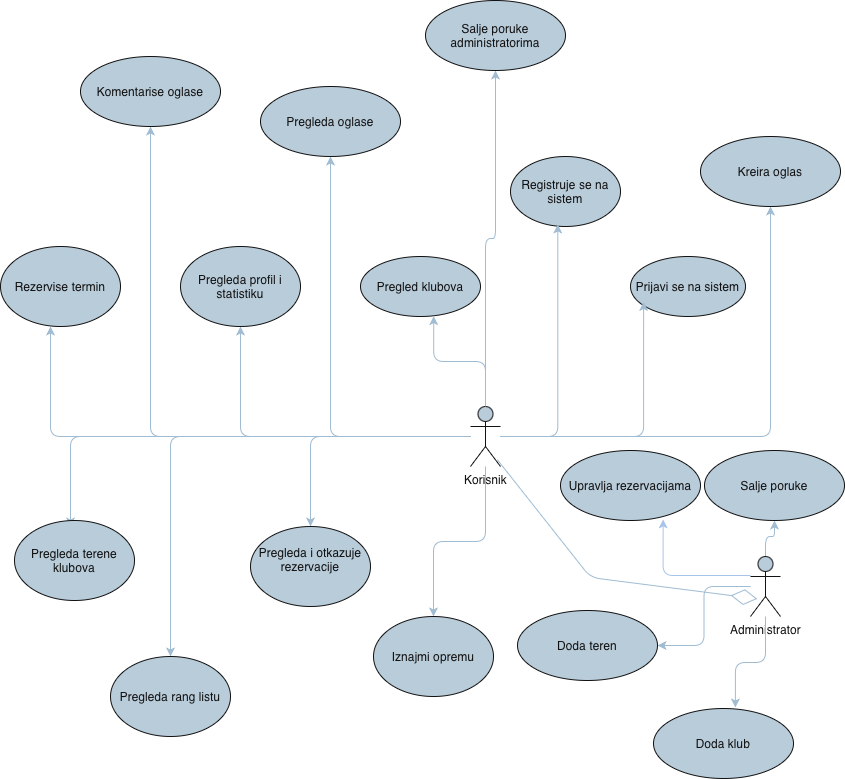

The diagram above was exported from draw.io. Its source (the exported page's mxGraphModel, read from the mxfile embedded in the PNG):
<mxGraphModel dx="1331" dy="1357" grid="0" gridSize="10" guides="1" tooltips="1" connect="1" arrows="1" fold="1" page="1" pageScale="1" pageWidth="850" pageHeight="1100" background="light-dark(#FFFFFF,#FFFFFF)" math="0" shadow="0">
  <root>
    <mxCell id="0" />
    <mxCell id="1" parent="0" />
    <mxCell id="uP1yVQe4ChezPUsS8uh8-21" style="edgeStyle=orthogonalEdgeStyle;rounded=1;orthogonalLoop=1;jettySize=auto;html=1;labelBackgroundColor=none;fontColor=default;strokeColor=#23445D;" edge="1" parent="1" source="uP1yVQe4ChezPUsS8uh8-8">
      <mxGeometry relative="1" as="geometry">
        <mxPoint x="70.00000000000023" y="615.9999999999998" as="targetPoint" />
      </mxGeometry>
    </mxCell>
    <mxCell id="uP1yVQe4ChezPUsS8uh8-23" style="edgeStyle=orthogonalEdgeStyle;rounded=1;orthogonalLoop=1;jettySize=auto;html=1;labelBackgroundColor=none;fontColor=default;strokeColor=#23445D;" edge="1" parent="1" source="uP1yVQe4ChezPUsS8uh8-8">
      <mxGeometry relative="1" as="geometry">
        <mxPoint x="50.00000000000023" y="416" as="targetPoint" />
      </mxGeometry>
    </mxCell>
    <mxCell id="uP1yVQe4ChezPUsS8uh8-25" style="edgeStyle=orthogonalEdgeStyle;rounded=1;orthogonalLoop=1;jettySize=auto;html=1;labelBackgroundColor=none;fontColor=default;strokeColor=#23445D;" edge="1" parent="1" source="uP1yVQe4ChezPUsS8uh8-8" target="uP1yVQe4ChezPUsS8uh8-24">
      <mxGeometry relative="1" as="geometry" />
    </mxCell>
    <mxCell id="uP1yVQe4ChezPUsS8uh8-27" style="edgeStyle=orthogonalEdgeStyle;rounded=1;orthogonalLoop=1;jettySize=auto;html=1;labelBackgroundColor=none;fontColor=default;strokeColor=#23445D;" edge="1" parent="1" source="uP1yVQe4ChezPUsS8uh8-8" target="uP1yVQe4ChezPUsS8uh8-26">
      <mxGeometry relative="1" as="geometry" />
    </mxCell>
    <mxCell id="uP1yVQe4ChezPUsS8uh8-29" style="edgeStyle=orthogonalEdgeStyle;rounded=1;orthogonalLoop=1;jettySize=auto;html=1;entryX=0.5;entryY=1;entryDx=0;entryDy=0;labelBackgroundColor=none;fontColor=default;strokeColor=#23445D;" edge="1" parent="1" source="uP1yVQe4ChezPUsS8uh8-8" target="uP1yVQe4ChezPUsS8uh8-28">
      <mxGeometry relative="1" as="geometry" />
    </mxCell>
    <mxCell id="uP1yVQe4ChezPUsS8uh8-35" style="edgeStyle=orthogonalEdgeStyle;rounded=1;orthogonalLoop=1;jettySize=auto;html=1;labelBackgroundColor=none;fontColor=default;strokeColor=#23445D;" edge="1" parent="1" source="uP1yVQe4ChezPUsS8uh8-8" target="uP1yVQe4ChezPUsS8uh8-30">
      <mxGeometry relative="1" as="geometry" />
    </mxCell>
    <mxCell id="uP1yVQe4ChezPUsS8uh8-37" style="edgeStyle=orthogonalEdgeStyle;rounded=1;orthogonalLoop=1;jettySize=auto;html=1;labelBackgroundColor=none;fontColor=default;strokeColor=#23445D;" edge="1" parent="1" source="uP1yVQe4ChezPUsS8uh8-8" target="uP1yVQe4ChezPUsS8uh8-36">
      <mxGeometry relative="1" as="geometry" />
    </mxCell>
    <mxCell id="uP1yVQe4ChezPUsS8uh8-39" style="edgeStyle=orthogonalEdgeStyle;rounded=1;orthogonalLoop=1;jettySize=auto;html=1;labelBackgroundColor=none;fontColor=default;strokeColor=#23445D;" edge="1" parent="1" source="uP1yVQe4ChezPUsS8uh8-8" target="uP1yVQe4ChezPUsS8uh8-38">
      <mxGeometry relative="1" as="geometry" />
    </mxCell>
    <mxCell id="uP1yVQe4ChezPUsS8uh8-42" style="edgeStyle=orthogonalEdgeStyle;rounded=1;orthogonalLoop=1;jettySize=auto;html=1;labelBackgroundColor=none;fontColor=default;strokeColor=#23445D;" edge="1" parent="1" source="uP1yVQe4ChezPUsS8uh8-8" target="uP1yVQe4ChezPUsS8uh8-40">
      <mxGeometry relative="1" as="geometry" />
    </mxCell>
    <mxCell id="uP1yVQe4ChezPUsS8uh8-44" style="edgeStyle=orthogonalEdgeStyle;rounded=1;orthogonalLoop=1;jettySize=auto;html=1;labelBackgroundColor=none;fontColor=default;strokeColor=#23445D;" edge="1" parent="1" source="uP1yVQe4ChezPUsS8uh8-8" target="uP1yVQe4ChezPUsS8uh8-43">
      <mxGeometry relative="1" as="geometry" />
    </mxCell>
    <mxCell id="uP1yVQe4ChezPUsS8uh8-8" value="Korisnik&lt;div&gt;&lt;br&gt;&lt;/div&gt;" style="shape=umlActor;verticalLabelPosition=bottom;verticalAlign=top;html=1;labelBackgroundColor=none;fillColor=#182E3E;strokeColor=#FFFFFF;fontColor=#FFFFFF;rounded=1;" vertex="1" parent="1">
      <mxGeometry x="470" y="496" width="30" height="60" as="geometry" />
    </mxCell>
    <mxCell id="uP1yVQe4ChezPUsS8uh8-48" style="edgeStyle=orthogonalEdgeStyle;rounded=1;orthogonalLoop=1;jettySize=auto;html=1;labelBackgroundColor=none;fontColor=default;strokeColor=#23445D;" edge="1" parent="1" source="uP1yVQe4ChezPUsS8uh8-9" target="uP1yVQe4ChezPUsS8uh8-47">
      <mxGeometry relative="1" as="geometry" />
    </mxCell>
    <mxCell id="uP1yVQe4ChezPUsS8uh8-52" style="edgeStyle=orthogonalEdgeStyle;rounded=1;orthogonalLoop=1;jettySize=auto;html=1;labelBackgroundColor=none;fontColor=default;strokeColor=#23445D;" edge="1" parent="1" source="uP1yVQe4ChezPUsS8uh8-9" target="uP1yVQe4ChezPUsS8uh8-51">
      <mxGeometry relative="1" as="geometry" />
    </mxCell>
    <mxCell id="uP1yVQe4ChezPUsS8uh8-9" value="Administrator" style="shape=umlActor;verticalLabelPosition=bottom;verticalAlign=top;html=1;labelBackgroundColor=none;fillColor=#182E3E;strokeColor=#FFFFFF;fontColor=#FFFFFF;rounded=1;" vertex="1" parent="1">
      <mxGeometry x="750" y="646" width="30" height="60" as="geometry" />
    </mxCell>
    <mxCell id="uP1yVQe4ChezPUsS8uh8-10" value="Registruje se na sistem" style="ellipse;whiteSpace=wrap;html=1;labelBackgroundColor=none;fillColor=#182E3E;strokeColor=#FFFFFF;fontColor=#FFFFFF;rounded=1;" vertex="1" parent="1">
      <mxGeometry x="510" y="246" width="110" height="70" as="geometry" />
    </mxCell>
    <mxCell id="uP1yVQe4ChezPUsS8uh8-11" value="Prijavi se na sistem" style="ellipse;whiteSpace=wrap;html=1;labelBackgroundColor=none;fillColor=#182E3E;strokeColor=#FFFFFF;fontColor=#FFFFFF;rounded=1;" vertex="1" parent="1">
      <mxGeometry x="630" y="346" width="115" height="60" as="geometry" />
    </mxCell>
    <mxCell id="uP1yVQe4ChezPUsS8uh8-12" value="Pregled klubova" style="ellipse;whiteSpace=wrap;html=1;labelBackgroundColor=none;fillColor=#182E3E;strokeColor=#FFFFFF;fontColor=#FFFFFF;rounded=1;" vertex="1" parent="1">
      <mxGeometry x="360" y="346" width="120" height="60" as="geometry" />
    </mxCell>
    <mxCell id="uP1yVQe4ChezPUsS8uh8-13" value="Pregleda terene klubova" style="ellipse;whiteSpace=wrap;html=1;labelBackgroundColor=none;fillColor=#182E3E;strokeColor=#FFFFFF;fontColor=#FFFFFF;rounded=1;" vertex="1" parent="1">
      <mxGeometry x="14" y="610" width="120" height="80" as="geometry" />
    </mxCell>
    <mxCell id="uP1yVQe4ChezPUsS8uh8-14" style="edgeStyle=orthogonalEdgeStyle;rounded=1;orthogonalLoop=1;jettySize=auto;html=1;entryX=0.43;entryY=0.971;entryDx=0;entryDy=0;entryPerimeter=0;labelBackgroundColor=none;fontColor=default;strokeColor=#23445D;" edge="1" parent="1" source="uP1yVQe4ChezPUsS8uh8-8" target="uP1yVQe4ChezPUsS8uh8-10">
      <mxGeometry relative="1" as="geometry" />
    </mxCell>
    <mxCell id="uP1yVQe4ChezPUsS8uh8-15" style="edgeStyle=orthogonalEdgeStyle;rounded=1;orthogonalLoop=1;jettySize=auto;html=1;entryX=0.61;entryY=0.994;entryDx=0;entryDy=0;entryPerimeter=0;labelBackgroundColor=none;fontColor=default;strokeColor=#23445D;" edge="1" parent="1" source="uP1yVQe4ChezPUsS8uh8-8" target="uP1yVQe4ChezPUsS8uh8-12">
      <mxGeometry relative="1" as="geometry" />
    </mxCell>
    <mxCell id="uP1yVQe4ChezPUsS8uh8-18" style="edgeStyle=orthogonalEdgeStyle;rounded=1;orthogonalLoop=1;jettySize=auto;html=1;entryX=0.114;entryY=0.758;entryDx=0;entryDy=0;entryPerimeter=0;labelBackgroundColor=none;fontColor=default;strokeColor=#23445D;" edge="1" parent="1" source="uP1yVQe4ChezPUsS8uh8-8" target="uP1yVQe4ChezPUsS8uh8-11">
      <mxGeometry relative="1" as="geometry" />
    </mxCell>
    <mxCell id="uP1yVQe4ChezPUsS8uh8-22" value="Rezervise termin" style="ellipse;whiteSpace=wrap;html=1;labelBackgroundColor=none;fillColor=#182E3E;strokeColor=#FFFFFF;fontColor=#FFFFFF;rounded=1;" vertex="1" parent="1">
      <mxGeometry y="336" width="120" height="80" as="geometry" />
    </mxCell>
    <mxCell id="uP1yVQe4ChezPUsS8uh8-24" value="Iznajmi opremu" style="ellipse;whiteSpace=wrap;html=1;labelBackgroundColor=none;fillColor=#182E3E;strokeColor=#FFFFFF;fontColor=#FFFFFF;rounded=1;" vertex="1" parent="1">
      <mxGeometry x="373" y="706" width="120" height="80" as="geometry" />
    </mxCell>
    <mxCell id="uP1yVQe4ChezPUsS8uh8-26" value="Pregleda i otkazuje rezervacije&lt;div&gt;&lt;br&gt;&lt;/div&gt;" style="ellipse;whiteSpace=wrap;html=1;labelBackgroundColor=none;fillColor=#182E3E;strokeColor=#FFFFFF;fontColor=#FFFFFF;rounded=1;" vertex="1" parent="1">
      <mxGeometry x="250" y="616" width="120" height="80" as="geometry" />
    </mxCell>
    <mxCell id="uP1yVQe4ChezPUsS8uh8-28" value="Pregleda profil i statistiku" style="ellipse;whiteSpace=wrap;html=1;labelBackgroundColor=none;fillColor=#182E3E;strokeColor=#FFFFFF;fontColor=#FFFFFF;rounded=1;" vertex="1" parent="1">
      <mxGeometry x="180" y="336" width="120" height="80" as="geometry" />
    </mxCell>
    <mxCell id="uP1yVQe4ChezPUsS8uh8-30" value="Pregleda rang listu" style="ellipse;whiteSpace=wrap;html=1;labelBackgroundColor=none;fillColor=#182E3E;strokeColor=#FFFFFF;fontColor=#FFFFFF;rounded=1;" vertex="1" parent="1">
      <mxGeometry x="110" y="746" width="120" height="80" as="geometry" />
    </mxCell>
    <mxCell id="uP1yVQe4ChezPUsS8uh8-33" value="" style="endArrow=diamondThin;endFill=0;endSize=24;html=1;rounded=1;exitX=0.894;exitY=0.886;exitDx=0;exitDy=0;exitPerimeter=0;entryX=0.228;entryY=0.706;entryDx=0;entryDy=0;entryPerimeter=0;labelBackgroundColor=none;fontColor=default;strokeColor=#23445D;" edge="1" parent="1" source="uP1yVQe4ChezPUsS8uh8-8" target="uP1yVQe4ChezPUsS8uh8-9">
      <mxGeometry width="160" relative="1" as="geometry">
        <mxPoint x="485" y="686" as="sourcePoint" />
        <mxPoint x="645" y="686" as="targetPoint" />
        <Array as="points">
          <mxPoint x="590" y="667" />
        </Array>
      </mxGeometry>
    </mxCell>
    <mxCell id="uP1yVQe4ChezPUsS8uh8-36" value="Kreira oglas" style="ellipse;whiteSpace=wrap;html=1;labelBackgroundColor=none;fillColor=#182E3E;strokeColor=#FFFFFF;fontColor=#FFFFFF;rounded=1;" vertex="1" parent="1">
      <mxGeometry x="700" y="226" width="140" height="70" as="geometry" />
    </mxCell>
    <mxCell id="uP1yVQe4ChezPUsS8uh8-38" value="Pregleda oglase" style="ellipse;whiteSpace=wrap;html=1;labelBackgroundColor=none;fillColor=#182E3E;strokeColor=#FFFFFF;fontColor=#FFFFFF;rounded=1;" vertex="1" parent="1">
      <mxGeometry x="260" y="176" width="140" height="70" as="geometry" />
    </mxCell>
    <mxCell id="uP1yVQe4ChezPUsS8uh8-40" value="Komentarise oglase" style="ellipse;whiteSpace=wrap;html=1;labelBackgroundColor=none;fillColor=#182E3E;strokeColor=#FFFFFF;fontColor=#FFFFFF;rounded=1;" vertex="1" parent="1">
      <mxGeometry x="80" y="146" width="140" height="70" as="geometry" />
    </mxCell>
    <mxCell id="uP1yVQe4ChezPUsS8uh8-43" value="Salje poruke administratorima" style="ellipse;whiteSpace=wrap;html=1;labelBackgroundColor=none;fillColor=#182E3E;strokeColor=#FFFFFF;fontColor=#FFFFFF;rounded=1;" vertex="1" parent="1">
      <mxGeometry x="425" y="90" width="140" height="70" as="geometry" />
    </mxCell>
    <mxCell id="uP1yVQe4ChezPUsS8uh8-45" value="Doda klub" style="ellipse;whiteSpace=wrap;html=1;labelBackgroundColor=none;fillColor=#182E3E;strokeColor=#FFFFFF;fontColor=#FFFFFF;rounded=1;" vertex="1" parent="1">
      <mxGeometry x="653" y="798" width="140" height="70" as="geometry" />
    </mxCell>
    <mxCell id="uP1yVQe4ChezPUsS8uh8-46" style="edgeStyle=orthogonalEdgeStyle;rounded=1;orthogonalLoop=1;jettySize=auto;html=1;entryX=0.585;entryY=-0.014;entryDx=0;entryDy=0;entryPerimeter=0;labelBackgroundColor=none;fontColor=default;strokeColor=#23445D;" edge="1" parent="1" source="uP1yVQe4ChezPUsS8uh8-9" target="uP1yVQe4ChezPUsS8uh8-45">
      <mxGeometry relative="1" as="geometry" />
    </mxCell>
    <mxCell id="uP1yVQe4ChezPUsS8uh8-47" value="Doda teren" style="ellipse;whiteSpace=wrap;html=1;labelBackgroundColor=none;fillColor=#182E3E;strokeColor=#FFFFFF;fontColor=#FFFFFF;rounded=1;" vertex="1" parent="1">
      <mxGeometry x="517" y="700" width="140" height="70" as="geometry" />
    </mxCell>
    <mxCell id="uP1yVQe4ChezPUsS8uh8-49" value="Upravlja rezervacijama" style="ellipse;whiteSpace=wrap;html=1;labelBackgroundColor=none;fillColor=#182E3E;strokeColor=#FFFFFF;fontColor=#FFFFFF;rounded=1;" vertex="1" parent="1">
      <mxGeometry x="560" y="540" width="140" height="70" as="geometry" />
    </mxCell>
    <mxCell id="uP1yVQe4ChezPUsS8uh8-51" value="Salje poruke" style="ellipse;whiteSpace=wrap;html=1;labelBackgroundColor=none;fillColor=#182E3E;strokeColor=#FFFFFF;fontColor=#FFFFFF;rounded=1;" vertex="1" parent="1">
      <mxGeometry x="704" y="540" width="140" height="70" as="geometry" />
    </mxCell>
    <mxCell id="uP1yVQe4ChezPUsS8uh8-53" style="edgeStyle=orthogonalEdgeStyle;rounded=1;orthogonalLoop=1;jettySize=auto;html=1;entryX=0.733;entryY=0.984;entryDx=0;entryDy=0;entryPerimeter=0;strokeColor=light-dark(#000000,#A9C4EB);" edge="1" parent="1" source="uP1yVQe4ChezPUsS8uh8-9" target="uP1yVQe4ChezPUsS8uh8-49">
      <mxGeometry relative="1" as="geometry">
        <Array as="points">
          <mxPoint x="663" y="665" />
        </Array>
      </mxGeometry>
    </mxCell>
  </root>
</mxGraphModel>